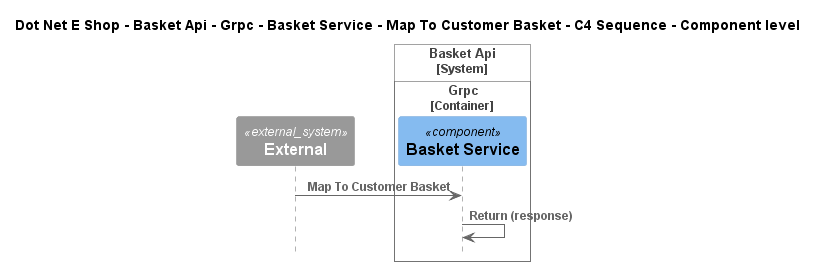

The diagram above was rendered by PlantUML. Its source (embedded in the PNG):
@startuml
!include ..\..\..\..\..\..\..\..\..\.c4s\C4_Sequence.puml

title Dot Net E Shop - Basket Api - Grpc - Basket Service - Map To Customer Basket - C4 Sequence - Component level

System_Ext(C4InterFlow.SoftwareSystems.ExternalSystem, "External", "")

System_Boundary(DotNetEShop.SoftwareSystems.BasketApi, "Basket Api")
    
Container_Boundary(DotNetEShop.SoftwareSystems.BasketApi.Containers.Grpc, "Grpc")
    Component(DotNetEShop.SoftwareSystems.BasketApi.Containers.Grpc.Components.BasketService, "Basket Service", "", "")
Boundary_End()
Boundary_End()

Rel(C4InterFlow.SoftwareSystems.ExternalSystem, DotNetEShop.SoftwareSystems.BasketApi.Containers.Grpc.Components.BasketService, "Map To Customer Basket")
Rel(DotNetEShop.SoftwareSystems.BasketApi.Containers.Grpc.Components.BasketService, DotNetEShop.SoftwareSystems.BasketApi.Containers.Grpc.Components.BasketService, "Return (response)")


@enduml